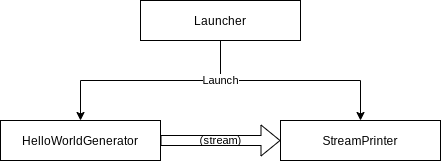

The diagram above was exported from draw.io. Its source (the exported page's mxGraphModel, read from the mxfile embedded in the PNG):
<mxGraphModel dx="1422" dy="851" grid="1" gridSize="10" guides="0" tooltips="1" connect="1" arrows="1" fold="1" page="1" pageScale="1" pageWidth="850" pageHeight="1100" math="0" shadow="0">
  <root>
    <mxCell id="0" />
    <mxCell id="1" parent="0" />
    <mxCell id="OQaiOvyZHqvOYXXYwGuo-9" value="" style="edgeStyle=elbowEdgeStyle;rounded=0;orthogonalLoop=1;jettySize=auto;html=1;labelBackgroundColor=default;elbow=vertical;" edge="1" parent="1" source="OQaiOvyZHqvOYXXYwGuo-7" target="OQaiOvyZHqvOYXXYwGuo-2">
      <mxGeometry relative="1" as="geometry" />
    </mxCell>
    <mxCell id="OQaiOvyZHqvOYXXYwGuo-6" value="(stream)" style="edgeStyle=orthogonalEdgeStyle;shape=flexArrow;rounded=0;orthogonalLoop=1;jettySize=auto;html=1;labelBackgroundColor=none;" edge="1" parent="1" source="OQaiOvyZHqvOYXXYwGuo-1" target="OQaiOvyZHqvOYXXYwGuo-2">
      <mxGeometry relative="1" as="geometry" />
    </mxCell>
    <mxCell id="OQaiOvyZHqvOYXXYwGuo-1" value="HelloWorldGenerator" style="rounded=0;whiteSpace=wrap;html=1;" vertex="1" parent="1">
      <mxGeometry y="120" width="160" height="40" as="geometry" />
    </mxCell>
    <mxCell id="OQaiOvyZHqvOYXXYwGuo-2" value="StreamPrinter" style="rounded=0;whiteSpace=wrap;html=1;" vertex="1" parent="1">
      <mxGeometry x="280" y="120" width="160" height="40" as="geometry" />
    </mxCell>
    <mxCell id="OQaiOvyZHqvOYXXYwGuo-8" value="Launch" style="edgeStyle=elbowEdgeStyle;rounded=0;orthogonalLoop=1;jettySize=auto;html=1;labelBackgroundColor=default;elbow=vertical;" edge="1" parent="1" source="OQaiOvyZHqvOYXXYwGuo-7" target="OQaiOvyZHqvOYXXYwGuo-1">
      <mxGeometry x="-0.6364" relative="1" as="geometry">
        <mxPoint as="offset" />
      </mxGeometry>
    </mxCell>
    <mxCell id="OQaiOvyZHqvOYXXYwGuo-7" value="Launcher" style="rounded=0;whiteSpace=wrap;html=1;" vertex="1" parent="1">
      <mxGeometry x="140" width="160" height="40" as="geometry" />
    </mxCell>
  </root>
</mxGraphModel>